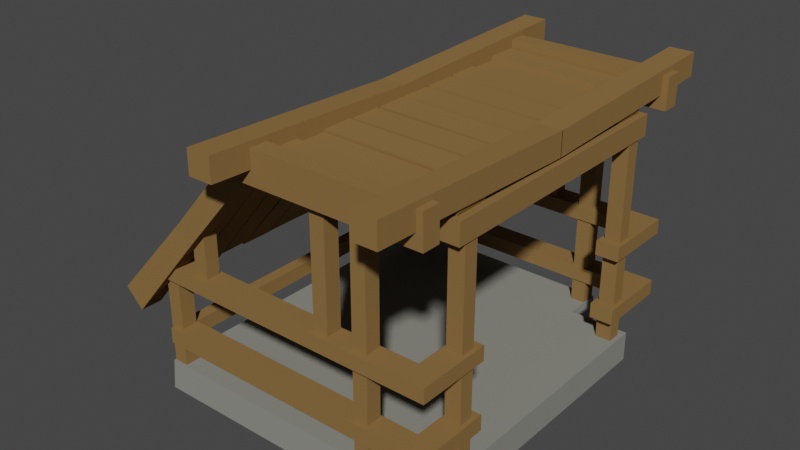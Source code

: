 # Source: Houses_FirstAge_2_Level1.blend  (saved by Blender 3.0.42; exported with 4.5.12 LTS)
import bpy
from mathutils import Matrix  # noqa: F401  (used for matrix-valued properties, if any)

bpy.ops.wm.read_factory_settings(use_empty=True)
scene = bpy.context.scene
scene.name = 'Scene'

# ---- collections
col_collection = bpy.data.collections.new('Collection'); scene.collection.children.link(col_collection)

# ---- materials (node trees are filled in below, after node groups)
mat_stone = bpy.data.materials.new('Stone')
mat_stone.alpha_threshold = 0.0
mat_stone.use_transparent_shadow = False
mat_stone.diffuse_color = (0.2444, 0.2462, 0.2155, 1.0)
mat_stone.roughness = 0.5
mat_wood = bpy.data.materials.new('Wood')
mat_wood.alpha_threshold = 0.0
mat_wood.use_transparent_shadow = False
mat_wood.diffuse_color = (0.2462, 0.1444, 0.0538, 1.0)
mat_wood.roughness = 0.5

# ---- material node trees

# ---- world
world_world = bpy.data.worlds.new('World'); scene.world = world_world
world_world.use_nodes = True; world_world.node_tree.nodes.clear()
_N = world_world.node_tree.nodes; _L = world_world.node_tree.links
n0 = _N.new('ShaderNodeOutputWorld'); n0.name = 'World Output'; n0.location = (300, 300)
n1 = _N.new('ShaderNodeBackground'); n1.name = 'Background'; n1.location = (10, 300)
n1.inputs[0].default_value = (0.05088, 0.05088, 0.05088, 1.0)
_L.new(n1.outputs[0], n0.inputs[0])
n0.is_active_output = True
world_world.color = (0.05088, 0.05088, 0.05088)
world_world.use_sun_shadow = False
world_world.sun_shadow_jitter_overblur = 0.0

# ---- meshes
me_cube_241 = bpy.data.meshes.new('Cube.241')
me_cube_241.from_pydata([(-0.3156, 0.4618, 0.08125), (-0.3156, -0.4618, 0.08125), (-0.3189, 0.4667, 0.001531), (-0.3189, -0.4667, 0.001531), (0.3156, 0.4618, 0.08125), (0.3156, -0.4618, 0.08125), (0.3189, 0.4667, 0.001531), (0.3189, -0.4667, 0.001531), (2.018e-08, 0.4618, 0.08125), (-2.018e-08, -0.4618, 0.08125), (2.04e-08, 0.4667, 0.001531), (-2.04e-08, -0.4667, 0.001531), (-0.3156, 0.3566, 0.08125), (-0.3156, -0.3566, 0.08125), (-0.3189, 0.3566, 0.001531), (-0.3189, -0.3566, 0.001531), (1.559e-08, 0.3566, 0.08125), (-1.559e-08, -0.3566, 0.08125), (-1.559e-08, -0.3566, 0.001531), (1.559e-08, 0.3566, 0.001531), (0.3156, -0.3566, 0.08125), (0.3156, 0.3566, 0.08125), (0.3189, -0.3566, 0.001531), (0.3189, 0.3566, 0.001531), (0.03207, -0.5874, 0.7661), (0.03207, -0.5874, 0.7038), (-0.03297, -0.5874, 0.7661), (-0.03297, -0.5874, 0.7038), (-0.3878, -0.4348, 0.3), (-0.3554, -0.4333, 0.2773), (-0.3878, -0.3439, 0.3), (-0.3554, -0.3424, 0.2773), (-0.2187, -0.4297, 0.4912), (-0.197, -0.4284, 0.4639), (-0.2187, -0.3488, 0.4912), (-0.197, -0.3475, 0.4639), (9.869e-08, -0.3498, 0.7348), (-0.3908, -0.3471, 0.2769), (9.823e-08, -0.3482, 0.698), (-0.3622, -0.3456, 0.2642), (-0.3905, -0.2566, 0.2781), (-0.3619, -0.2551, 0.2653), (-0.2156, -0.3462, 0.48), (-0.1973, -0.3448, 0.4629), (-0.2153, -0.2653, 0.4811), (-0.197, -0.2639, 0.4639), (7.562e-08, -0.268, 0.7434), (-0.3765, -0.257, 0.3033), (7.499e-08, -0.2658, 0.6984), (-0.3463, -0.2553, 0.2824), (5.281e-08, -0.1872, 0.7452), (-0.3762, -0.1767, 0.3055), (5.219e-08, -0.185, 0.7002), (-0.346, -0.175, 0.2845), (-0.2176, -0.2619, 0.4875), (-0.1967, -0.2601, 0.4626), (-0.2173, -0.1811, 0.4894), (-0.1964, -0.1793, 0.4645), (4.962e-08, -0.1759, 0.7412), (-0.3887, -0.1778, 0.2943), (4.921e-08, -0.1744, 0.6938), (-0.3563, -0.1763, 0.2716), (2.681e-08, -0.09502, 0.7416), (-0.3884, -0.08689, 0.2947), (2.64e-08, -0.09356, 0.6941), (-0.356, -0.08534, 0.2721), (-0.2196, -0.1741, 0.4855), (-0.1979, -0.1728, 0.4582), (-0.2193, -0.09327, 0.486), (-0.1976, -0.09194, 0.4587), (2.349e-08, -0.08326, 0.7403), (-0.3781, -0.09053, 0.2998), (2.312e-08, -0.08194, 0.6953), (-0.3479, -0.08882, 0.2788), (6.779e-10, -0.002403, 0.7404), (-0.3788, -0.0009295, 0.2997), (3.038e-10, -0.001077, 0.6954), (-0.3487, 0.0007822, 0.2787), (-0.2191, -0.08519, 0.4838), (-0.1982, -0.08379, 0.4588), (-0.2198, -0.004326, 0.4837), (-0.1989, -0.002925, 0.4587), (1.212e-07, -0.4297, 0.7463), (1.209e-07, -0.4284, 0.6989), (9.84e-08, -0.3488, 0.7463), (9.805e-08, -0.3475, 0.6989), (7.588e-08, -0.269, 0.7357), (7.541e-08, -0.2673, 0.6989), (-0.4347, -0.4881, 0.258), (-0.3884, -0.4865, 0.2081), (-0.4347, -0.429, 0.258), (-0.3884, -0.4274, 0.2081), (-0.3134, -0.4574, 0.363), (-0.3134, -0.4574, 0.04751), (-0.2744, -0.4574, 0.363), (-0.2744, -0.4574, 0.04751), (-0.3134, -0.4156, 0.363), (-0.3134, -0.4156, 0.04751), (-0.2744, -0.4156, 0.363), (-0.2744, -0.4156, 0.04751), (-0.3115, -0.4723, 0.3217), (-0.3115, -0.4723, 0.3607), (-0.3115, -0.4113, 0.3217), (-0.3115, -0.4113, 0.3607), (-0.2056, -0.4574, 0.4782), (-0.2056, -0.4574, 0.3364), (-0.1666, -0.4574, 0.4782), (-0.1666, -0.4574, 0.3364), (-0.2056, -0.4205, 0.4782), (-0.2056, -0.4205, 0.3364), (-0.1666, -0.4205, 0.4782), (-0.1666, -0.4205, 0.3364), (-0.3095, -0.4221, 0.1458), (-0.3095, -0.4221, 0.1848), (-0.2776, -0.4221, 0.1458), (-0.2776, -0.4221, 0.1848), (-0.2158, -0.4824, 0.4997), (-0.1969, -0.4812, 0.4369), (-0.2158, -0.4343, 0.4997), (-0.1969, -0.4331, 0.4369), (-2.109e-08, -0.4824, 0.7475), (-2.103e-08, -0.4812, 0.6623), (-1.898e-08, -0.4343, 0.7475), (-1.893e-08, -0.4331, 0.6623), (0.3134, -0.4574, 0.6997), (0.3134, -0.4574, 0.04751), (0.2744, -0.4574, 0.6997), (0.2744, -0.4574, 0.04751), (0.3134, -0.4156, 0.6997), (0.3134, -0.4156, 0.04751), (0.2744, -0.4156, 0.6997), (0.2744, -0.4156, 0.04751), (0.4122, -0.4723, 0.3217), (-2.065e-08, -0.4723, 0.3217), (0.4122, -0.4723, 0.3607), (-2.065e-08, -0.4723, 0.3607), (0.4122, -0.4113, 0.3217), (-1.798e-08, -0.4113, 0.3217), (0.4122, -0.4113, 0.3607), (-1.798e-08, -0.4113, 0.3607), (0.2056, -0.4574, 0.7189), (0.2056, -0.4574, 0.3364), (0.1666, -0.4574, 0.7189), (0.1666, -0.4574, 0.3364), (0.2056, -0.4156, 0.7189), (0.2056, -0.4156, 0.3364), (0.1666, -0.4156, 0.7189), (0.1666, -0.4156, 0.3364), (-1.798e-08, -0.4113, 0.1848), (0.4122, -0.4113, 0.1848), (-1.798e-08, -0.4113, 0.144), (0.4122, -0.4113, 0.144), (0.4383, -0.4348, 0.7183), (0.4337, -0.4333, 0.6791), (0.4383, -0.3439, 0.7183), (0.4337, -0.3424, 0.6791), (0.327, -0.4297, 0.7193), (0.333, -0.4284, 0.6849), (0.327, -0.3488, 0.7193), (0.333, -0.3475, 0.6849), (0.4576, -0.3471, 0.7019), (0.4481, -0.3456, 0.6721), (0.4565, -0.2566, 0.7024), (0.447, -0.2551, 0.6726), (0.3334, -0.3462, 0.7063), (0.334, -0.3448, 0.6812), (0.3324, -0.2653, 0.7068), (0.333, -0.2639, 0.6816), (0.4283, -0.257, 0.7088), (0.4239, -0.2553, 0.6723), (0.4265, -0.1767, 0.71), (0.4221, -0.175, 0.6735), (0.3291, -0.2619, 0.7127), (0.3338, -0.2601, 0.6805), (0.3275, -0.1811, 0.7138), (0.3322, -0.1793, 0.6816), (0.4432, -0.1778, 0.7119), (0.4386, -0.1763, 0.6726), (0.4427, -0.08689, 0.712), (0.4381, -0.08534, 0.6727), (0.3319, -0.1741, 0.7129), (0.3378, -0.1728, 0.6785), (0.3314, -0.09327, 0.713), (0.3373, -0.09194, 0.6786), (0.432, -0.09053, 0.7076), (0.4276, -0.08882, 0.6711), (0.4326, -0.0009293, 0.7081), (0.4282, 0.0007824, 0.6716), (0.3329, -0.08519, 0.7114), (0.3376, -0.08379, 0.6792), (0.3334, -0.004326, 0.7119), (0.3381, -0.002925, 0.6796), (0.01124, -0.3498, 0.7148), (0.01124, -0.3482, 0.6903), (0.01124, -0.268, 0.7205), (0.01124, -0.2658, 0.6906), (0.01124, -0.1872, 0.7217), (0.01124, -0.185, 0.6918), (0.01124, -0.1759, 0.7191), (0.01124, -0.1744, 0.6875), (0.01124, -0.09502, 0.7193), (0.01124, -0.09356, 0.6877), (0.01124, -0.08326, 0.7185), (0.01124, -0.08194, 0.6885), (0.01124, -0.002403, 0.7186), (0.01124, -0.001077, 0.6886), (0.01124, -0.4297, 0.7258), (0.01124, -0.4284, 0.6942), (0.01124, -0.3488, 0.7258), (0.01124, -0.3475, 0.6942), (0.01124, -0.269, 0.7154), (0.01124, -0.2673, 0.6909), (0.4761, -0.4331, 0.6623), (0.4761, -0.4343, 0.7475), (0.4761, -0.4812, 0.6623), (0.4761, -0.4824, 0.7475), (0.4595, -0.5874, 0.7661), (0.4595, -0.5874, 0.7038), (0.3944, -0.5874, 0.7661), (0.3944, -0.5874, 0.7038), (0.4595, 0.000982, 0.7461), (0.4595, 0.000982, 0.6839), (0.3944, 0.000982, 0.7461), (0.3944, 0.000982, 0.6839), (-2.065e-08, -0.4723, 0.1848), (0.4122, -0.4723, 0.1848), (-2.065e-08, -0.4723, 0.144), (0.4122, -0.4723, 0.144), (-0.3003, -0.4113, 0.1848), (-0.3003, -0.4113, 0.144), (-0.3003, -0.4723, 0.1848), (-0.3003, -0.4723, 0.144), (0.4215, -0.3346, 0.6483), (0.4215, -0.3346, -0.002423), (0.4215, -0.2956, 0.6483), (0.4215, -0.2956, -0.002423), (0.4633, -0.3346, 0.6483), (0.4633, -0.3346, -0.002423), (0.4633, -0.2956, 0.6483), (0.4633, -0.2956, -0.002423), (0.4066, -0.3595, 0.6208), (0.4066, -0.3595, 0.6765), (0.4676, -0.3595, 0.6208), (0.4676, -0.3595, 0.6765), (0.4741, -0.4723, 0.3217), (0.4741, -0.4723, 0.3607), (0.4741, -0.4113, 0.3217), (0.4741, -0.4113, 0.3607), (0.4122, -0.2733, 0.3217), (0.4122, -0.2733, 0.3607), (0.4741, -0.2733, 0.3217), (0.4741, -0.2733, 0.3607), (0.4741, -0.4723, 0.144), (0.4741, -0.4723, 0.1848), (0.4741, -0.4113, 0.144), (0.4741, -0.4113, 0.1848), (0.4122, -0.2733, 0.144), (0.4122, -0.2733, 0.1848), (0.4741, -0.2733, 0.144), (0.4741, -0.2733, 0.1848), (0.03207, 0.5874, 0.7661), (0.03207, 0.5874, 0.7038), (-0.03297, 0.5874, 0.7661), (-0.03297, 0.5874, 0.7038), (0.03207, -1.402e-09, 0.7461), (0.03207, -1.402e-09, 0.6839), (-0.03297, 1.441e-09, 0.7461), (-0.03297, 1.441e-09, 0.6839), (-0.3878, 0.4348, 0.3), (-0.3554, 0.4333, 0.2773), (-0.3878, 0.3439, 0.3), (-0.3554, 0.3424, 0.2773), (-0.2187, 0.4297, 0.4912), (-0.197, 0.4284, 0.4639), (-0.2187, 0.3488, 0.4912), (-0.197, 0.3475, 0.4639), (1.293e-07, 0.3498, 0.7348), (-0.3908, 0.3471, 0.2769), (1.287e-07, 0.3482, 0.698), (-0.3622, 0.3456, 0.2642), (-0.3905, 0.2566, 0.2781), (-0.3619, 0.2551, 0.2653), (-0.2156, 0.3462, 0.48), (-0.1973, 0.3448, 0.4629), (-0.2153, 0.2653, 0.4811), (-0.197, 0.2639, 0.4639), (9.905e-08, 0.268, 0.7434), (-0.3765, 0.257, 0.3033), (9.823e-08, 0.2658, 0.6984), (-0.3463, 0.2553, 0.2824), (6.918e-08, 0.1872, 0.7452), (-0.3762, 0.1767, 0.3055), (6.836e-08, 0.185, 0.7002), (-0.346, 0.175, 0.2845), (-0.2176, 0.2619, 0.4875), (-0.1967, 0.2601, 0.4626), (-0.2173, 0.1811, 0.4894), (-0.1964, 0.1793, 0.4645), (6.5e-08, 0.1759, 0.7412), (-0.3887, 0.1778, 0.2943), (6.446e-08, 0.1744, 0.6938), (-0.3563, 0.1763, 0.2716), (3.511e-08, 0.09502, 0.7416), (-0.3884, 0.08689, 0.2947), (3.458e-08, 0.09356, 0.6941), (-0.356, 0.08534, 0.2721), (-0.2196, 0.1741, 0.4855), (-0.1979, 0.1728, 0.4582), (-0.2193, 0.09327, 0.486), (-0.1976, 0.09194, 0.4587), (3.077e-08, 0.08326, 0.7403), (-0.3781, 0.09053, 0.2998), (3.028e-08, 0.08194, 0.6953), (-0.3479, 0.08882, 0.2788), (8.879e-10, 0.002403, 0.7404), (-0.3788, 0.0009296, 0.2997), (3.979e-10, 0.001077, 0.6954), (-0.3487, -0.0007822, 0.2787), (-0.2191, 0.08519, 0.4838), (-0.1982, 0.08379, 0.4588), (-0.2198, 0.004326, 0.4837), (-0.1989, 0.002925, 0.4587), (1.588e-07, 0.4297, 0.7463), (1.583e-07, 0.4284, 0.6989), (1.289e-07, 0.3488, 0.7463), (1.284e-07, 0.3475, 0.6989), (9.939e-08, 0.269, 0.7357), (9.878e-08, 0.2673, 0.6989), (-0.4347, 0.4881, 0.258), (-0.3884, 0.4865, 0.2081), (-0.4347, 0.429, 0.258), (-0.3884, 0.4274, 0.2081), (-0.3134, 0.4574, 0.363), (-0.3134, 0.4574, 0.04751), (-0.2744, 0.4574, 0.363), (-0.2744, 0.4574, 0.04751), (-0.3134, 0.4156, 0.363), (-0.3134, 0.4156, 0.04751), (-0.2744, 0.4156, 0.363), (-0.2744, 0.4156, 0.04751), (-0.3115, 0.4723, 0.3217), (-0.3115, 0.4723, 0.3607), (-0.3115, 0.4113, 0.3217), (-0.3115, 0.4113, 0.3607), (-0.2056, 0.4574, 0.4782), (-0.2056, 0.4574, 0.3364), (-0.1666, 0.4574, 0.4782), (-0.1666, 0.4574, 0.3364), (-0.2056, 0.4205, 0.4782), (-0.2056, 0.4205, 0.3364), (-0.1666, 0.4205, 0.4782), (-0.1666, 0.4205, 0.3364), (-0.3095, 1.353e-08, 0.1458), (-0.3095, 0.4221, 0.1458), (-0.3095, 1.353e-08, 0.1848), (-0.3095, 0.4221, 0.1848), (-0.2776, 1.213e-08, 0.1458), (-0.2776, 0.4221, 0.1458), (-0.2776, 1.213e-08, 0.1848), (-0.2776, 0.4221, 0.1848), (-0.2158, 0.4824, 0.4997), (-0.1969, 0.4812, 0.4369), (-0.2158, 0.4343, 0.4997), (-0.1969, 0.4331, 0.4369), (2.109e-08, 0.4824, 0.7475), (2.103e-08, 0.4812, 0.6623), (1.898e-08, 0.4343, 0.7475), (1.893e-08, 0.4331, 0.6623), (0.3134, 0.4574, 0.6997), (0.3134, 0.4574, 0.04751), (0.2744, 0.4574, 0.6997), (0.2744, 0.4574, 0.04751), (0.3134, 0.4156, 0.6997), (0.3134, 0.4156, 0.04751), (0.2744, 0.4156, 0.6997), (0.2744, 0.4156, 0.04751), (0.4122, 0.4723, 0.3217), (2.065e-08, 0.4723, 0.3217), (0.4122, 0.4723, 0.3607), (2.065e-08, 0.4723, 0.3607), (0.4122, 0.4113, 0.3217), (1.798e-08, 0.4113, 0.3217), (0.4122, 0.4113, 0.3607), (1.798e-08, 0.4113, 0.3607), (0.2056, 0.4574, 0.7189), (0.2056, 0.4574, 0.3364), (0.1666, 0.4574, 0.7189), (0.1666, 0.4574, 0.3364), (0.2056, 0.4156, 0.7189), (0.2056, 0.4156, 0.3364), (0.1666, 0.4156, 0.7189), (0.1666, 0.4156, 0.3364), (1.798e-08, 0.4113, 0.1848), (0.4122, 0.4113, 0.1848), (1.798e-08, 0.4113, 0.144), (0.4122, 0.4113, 0.144), (0.4383, 0.4348, 0.7183), (0.4337, 0.4333, 0.6791), (0.4383, 0.3439, 0.7183), (0.4337, 0.3424, 0.6791), (0.327, 0.4297, 0.7193), (0.333, 0.4284, 0.6849), (0.327, 0.3488, 0.7193), (0.333, 0.3475, 0.6849), (0.4576, 0.3471, 0.7019), (0.4481, 0.3456, 0.6721), (0.4565, 0.2566, 0.7024), (0.447, 0.2551, 0.6726), (0.3334, 0.3462, 0.7063), (0.334, 0.3448, 0.6812), (0.3324, 0.2653, 0.7068), (0.333, 0.2639, 0.6816), (0.4283, 0.257, 0.7088), (0.4239, 0.2553, 0.6723), (0.4265, 0.1767, 0.71), (0.4221, 0.175, 0.6735), (0.3291, 0.2619, 0.7127), (0.3338, 0.2601, 0.6805), (0.3275, 0.1811, 0.7138), (0.3322, 0.1793, 0.6816), (0.4432, 0.1778, 0.7119), (0.4386, 0.1763, 0.6726), (0.4427, 0.08689, 0.712), (0.4381, 0.08534, 0.6727), (0.3319, 0.1741, 0.7129), (0.3378, 0.1728, 0.6785), (0.3314, 0.09327, 0.713), (0.3373, 0.09194, 0.6786), (0.432, 0.09053, 0.7076), (0.4276, 0.08882, 0.6711), (0.4326, 0.0009293, 0.7081), (0.4282, -0.0007825, 0.6716), (0.3329, 0.08519, 0.7114), (0.3376, 0.08379, 0.6792), (0.3334, 0.004326, 0.7119), (0.3381, 0.002925, 0.6796), (0.01124, 0.3498, 0.7148), (0.01124, 0.3482, 0.6903), (0.01124, 0.268, 0.7205), (0.01124, 0.2658, 0.6906), (0.01124, 0.1872, 0.7217), (0.01124, 0.185, 0.6918), (0.01124, 0.1759, 0.7191), (0.01124, 0.1744, 0.6875), (0.01124, 0.09502, 0.7193), (0.01124, 0.09356, 0.6877), (0.01124, 0.08326, 0.7185), (0.01124, 0.08194, 0.6885), (0.01124, 0.002403, 0.7186), (0.01124, 0.001077, 0.6886), (0.01124, 0.4297, 0.7258), (0.01124, 0.4284, 0.6942), (0.01124, 0.3488, 0.7258), (0.01124, 0.3475, 0.6942), (0.01124, 0.269, 0.7154), (0.01124, 0.2673, 0.6909), (0.4761, 0.4331, 0.6623), (0.4761, 0.4343, 0.7475), (0.4761, 0.4812, 0.6623), (0.4761, 0.4824, 0.7475), (0.4595, 0.5874, 0.7661), (0.4595, 0.5874, 0.7038), (0.3944, 0.5874, 0.7661), (0.3944, 0.5874, 0.7038), (0.4595, -0.000982, 0.7461), (0.4595, -0.000982, 0.6839), (0.3944, -0.000982, 0.7461), (0.3944, -0.000982, 0.6839), (2.065e-08, 0.4723, 0.1848), (0.4122, 0.4723, 0.1848), (2.065e-08, 0.4723, 0.144), (0.4122, 0.4723, 0.144), (-0.3005, 0.4113, 0.1848), (-0.3005, 0.4113, 0.144), (-0.3005, 0.4723, 0.1848), (-0.3005, 0.4723, 0.144), (0.4215, 0.3346, 0.6483), (0.4215, 0.3346, -0.002423), (0.4215, 0.2956, 0.6483), (0.4215, 0.2956, -0.002423), (0.4633, 0.3346, 0.6483), (0.4633, 0.3346, -0.002423), (0.4633, 0.2956, 0.6483), (0.4633, 0.2956, -0.002423), (0.4066, 0.3595, 0.6208), (0.4066, -1.777e-08, 0.6208), (0.4066, 0.3595, 0.6765), (0.4066, -1.777e-08, 0.6765), (0.4676, 0.3595, 0.6208), (0.4676, -2.044e-08, 0.6208), (0.4676, 0.3595, 0.6765), (0.4676, -2.044e-08, 0.6765), (0.4741, 0.4723, 0.3217), (0.4741, 0.4723, 0.3607), (0.4741, 0.4113, 0.3217), (0.4741, 0.4113, 0.3607), (0.4122, 0.2733, 0.3217), (0.4122, 0.2733, 0.3607), (0.4741, 0.2733, 0.3217), (0.4741, 0.2733, 0.3607), (0.4741, 0.4723, 0.144), (0.4741, 0.4723, 0.1848), (0.4741, 0.4113, 0.144), (0.4741, 0.4113, 0.1848), (0.4122, 0.2733, 0.144), (0.4122, 0.2733, 0.1848), (0.4741, 0.2733, 0.144), (0.4741, 0.2733, 0.1848), (-0.09364, -0.4723, 0.1848), (-0.09364, -0.4113, 0.144), (-0.09364, -0.4723, 0.144), (-0.09364, -0.4113, 0.1848), (0.4756, 0.3566, 0.08125), (0.4756, -0.3566, 0.001531), (0.4756, 0.3566, 0.001531), (0.4756, -0.3566, 0.08125)], [], [(10, 19, 14, 2), (9, 1, 3, 11), (8, 0, 12, 16), (12, 0, 2, 14), (0, 8, 10, 2), (5, 7, 22, 20), (9, 11, 7, 5), (8, 16, 21, 4), (4, 6, 10, 8), (10, 6, 23, 19), (21, 23, 6, 4), (18, 22, 7, 11), (18, 11, 3, 15), (17, 13, 1, 9), (17, 9, 5, 20), (17, 20, 21, 16), (22, 18, 19, 23), (13, 17, 16, 12), (12, 14, 15, 13), (18, 15, 14, 19), (1, 13, 15, 3), (264, 24, 25, 265), (266, 267, 27, 26), (264, 266, 26, 24), (24, 26, 27, 25), (25, 27, 267, 265), (32, 33, 83, 82), (34, 84, 85, 35), (29, 28, 30, 31), (32, 82, 84, 34), (33, 29, 31, 35), (83, 33, 35, 85), (28, 32, 34, 30), (30, 34, 35, 31), (28, 29, 33, 32), (42, 43, 38, 36), (44, 86, 87, 45), (39, 37, 40, 41), (42, 36, 86, 44), (43, 39, 41, 45), (38, 43, 45, 87), (37, 42, 44, 40), (40, 44, 45, 41), (37, 39, 43, 42), (54, 55, 48, 46), (56, 50, 52, 57), (49, 47, 51, 53), (54, 46, 50, 56), (55, 49, 53, 57), (48, 55, 57, 52), (47, 54, 56, 51), (51, 56, 57, 53), (47, 49, 55, 54), (66, 67, 60, 58), (68, 62, 64, 69), (61, 59, 63, 65), (66, 58, 62, 68), (67, 61, 65, 69), (60, 67, 69, 64), (59, 66, 68, 63), (63, 68, 69, 65), (59, 61, 67, 66), (78, 79, 72, 70), (80, 74, 76, 81), (73, 71, 75, 77), (78, 70, 74, 80), (79, 73, 77, 81), (72, 79, 81, 76), (71, 78, 80, 75), (75, 80, 81, 77), (71, 73, 79, 78), (116, 117, 121, 120), (118, 122, 123, 119), (89, 88, 90, 91), (116, 120, 122, 118), (117, 89, 91, 119), (93, 95, 94, 92), (97, 96, 98, 99), (95, 93, 97, 99), (93, 92, 96, 97), (92, 94, 98, 96), (94, 95, 99, 98), (133, 135, 101, 100), (137, 102, 103, 139), (133, 100, 102, 137), (101, 135, 139, 103), (105, 107, 106, 104), (109, 108, 110, 111), (107, 105, 109, 111), (105, 104, 108, 109), (104, 106, 110, 108), (106, 107, 111, 110), (112, 113, 354, 352), (114, 356, 358, 115), (112, 352, 356, 114), (354, 113, 115, 358), (121, 117, 119, 123), (88, 116, 118, 90), (90, 118, 119, 91), (88, 89, 117, 116), (150, 148, 149, 151), (226, 227, 225, 224), (226, 150, 151, 227), (225, 149, 148, 224), (125, 124, 126, 127), (129, 131, 130, 128), (127, 131, 129, 125), (125, 129, 128, 124), (124, 128, 130, 126), (126, 130, 131, 127), (133, 132, 134, 135), (137, 139, 138, 136), (133, 137, 136, 132), (134, 138, 139, 135), (141, 140, 142, 143), (145, 147, 146, 144), (143, 147, 145, 141), (141, 145, 144, 140), (140, 144, 146, 142), (142, 146, 147, 143), (156, 206, 207, 157), (158, 159, 209, 208), (153, 155, 154, 152), (156, 158, 208, 206), (157, 159, 155, 153), (207, 209, 159, 157), (152, 154, 158, 156), (154, 155, 159, 158), (152, 156, 157, 153), (164, 192, 193, 165), (166, 167, 211, 210), (161, 163, 162, 160), (164, 166, 210, 192), (165, 167, 163, 161), (193, 211, 167, 165), (160, 162, 166, 164), (162, 163, 167, 166), (160, 164, 165, 161), (172, 194, 195, 173), (174, 175, 197, 196), (169, 171, 170, 168), (172, 174, 196, 194), (173, 175, 171, 169), (195, 197, 175, 173), (168, 170, 174, 172), (170, 171, 175, 174), (168, 172, 173, 169), (180, 198, 199, 181), (182, 183, 201, 200), (177, 179, 178, 176), (180, 182, 200, 198), (181, 183, 179, 177), (199, 201, 183, 181), (176, 178, 182, 180), (178, 179, 183, 182), (176, 180, 181, 177), (188, 202, 203, 189), (190, 191, 205, 204), (185, 187, 186, 184), (188, 190, 204, 202), (189, 191, 187, 185), (203, 205, 191, 189), (184, 186, 190, 188), (186, 187, 191, 190), (184, 188, 189, 185), (212, 213, 215, 214), (120, 121, 214, 215), (123, 122, 213, 212), (122, 120, 215, 213), (121, 123, 212, 214), (220, 216, 217, 221), (222, 223, 219, 218), (220, 222, 218, 216), (216, 218, 219, 217), (217, 219, 223, 221), (510, 231, 229, 509), (510, 508, 230, 231), (508, 224, 148, 511), (509, 229, 228, 511), (233, 232, 234, 235), (237, 239, 238, 236), (233, 237, 236, 232), (234, 238, 239, 235), (485, 240, 241, 487), (489, 491, 243, 242), (485, 489, 242, 240), (241, 243, 491, 487), (241, 240, 242, 243), (136, 138, 249, 248), (245, 244, 246, 247), (132, 136, 246, 244), (134, 132, 244, 245), (138, 134, 245, 247), (248, 249, 251, 250), (246, 136, 248, 250), (247, 246, 250, 251), (138, 247, 251, 249), (151, 149, 257, 256), (253, 252, 254, 255), (227, 151, 254, 252), (225, 227, 252, 253), (149, 225, 253, 255), (256, 257, 259, 258), (254, 151, 256, 258), (255, 254, 258, 259), (149, 255, 259, 257), (264, 265, 261, 260), (266, 262, 263, 267), (264, 260, 262, 266), (260, 261, 263, 262), (261, 265, 267, 263), (272, 322, 323, 273), (274, 275, 325, 324), (269, 271, 270, 268), (272, 274, 324, 322), (273, 275, 271, 269), (323, 325, 275, 273), (268, 270, 274, 272), (270, 271, 275, 274), (268, 272, 273, 269), (282, 276, 278, 283), (284, 285, 327, 326), (279, 281, 280, 277), (282, 284, 326, 276), (283, 285, 281, 279), (278, 327, 285, 283), (277, 280, 284, 282), (280, 281, 285, 284), (277, 282, 283, 279), (294, 286, 288, 295), (296, 297, 292, 290), (289, 293, 291, 287), (294, 296, 290, 286), (295, 297, 293, 289), (288, 292, 297, 295), (287, 291, 296, 294), (291, 293, 297, 296), (287, 294, 295, 289), (306, 298, 300, 307), (308, 309, 304, 302), (301, 305, 303, 299), (306, 308, 302, 298), (307, 309, 305, 301), (300, 304, 309, 307), (299, 303, 308, 306), (303, 305, 309, 308), (299, 306, 307, 301), (318, 310, 312, 319), (320, 321, 316, 314), (313, 317, 315, 311), (318, 320, 314, 310), (319, 321, 317, 313), (312, 316, 321, 319), (311, 315, 320, 318), (315, 317, 321, 320), (311, 318, 319, 313), (360, 364, 365, 361), (362, 363, 367, 366), (329, 331, 330, 328), (360, 362, 366, 364), (361, 363, 331, 329), (333, 332, 334, 335), (337, 339, 338, 336), (335, 339, 337, 333), (333, 337, 336, 332), (332, 336, 338, 334), (334, 338, 339, 335), (377, 340, 341, 379), (381, 383, 343, 342), (377, 381, 342, 340), (341, 343, 383, 379), (345, 344, 346, 347), (349, 351, 350, 348), (347, 351, 349, 345), (345, 349, 348, 344), (344, 348, 350, 346), (346, 350, 351, 347), (353, 352, 354, 355), (357, 359, 358, 356), (353, 357, 356, 352), (354, 358, 359, 355), (365, 367, 363, 361), (328, 330, 362, 360), (330, 331, 363, 362), (328, 360, 361, 329), (394, 395, 393, 392), (470, 468, 469, 471), (470, 471, 395, 394), (469, 468, 392, 393), (369, 371, 370, 368), (373, 372, 374, 375), (371, 369, 373, 375), (369, 368, 372, 373), (368, 370, 374, 372), (370, 371, 375, 374), (377, 379, 378, 376), (381, 380, 382, 383), (377, 376, 380, 381), (378, 379, 383, 382), (385, 387, 386, 384), (389, 388, 390, 391), (387, 385, 389, 391), (385, 384, 388, 389), (384, 386, 390, 388), (386, 387, 391, 390), (400, 401, 451, 450), (402, 452, 453, 403), (397, 396, 398, 399), (400, 450, 452, 402), (401, 397, 399, 403), (451, 401, 403, 453), (396, 400, 402, 398), (398, 402, 403, 399), (396, 397, 401, 400), (408, 409, 437, 436), (410, 454, 455, 411), (405, 404, 406, 407), (408, 436, 454, 410), (409, 405, 407, 411), (437, 409, 411, 455), (404, 408, 410, 406), (406, 410, 411, 407), (404, 405, 409, 408), (416, 417, 439, 438), (418, 440, 441, 419), (413, 412, 414, 415), (416, 438, 440, 418), (417, 413, 415, 419), (439, 417, 419, 441), (412, 416, 418, 414), (414, 418, 419, 415), (412, 413, 417, 416), (424, 425, 443, 442), (426, 444, 445, 427), (421, 420, 422, 423), (424, 442, 444, 426), (425, 421, 423, 427), (443, 425, 427, 445), (420, 424, 426, 422), (422, 426, 427, 423), (420, 421, 425, 424), (432, 433, 447, 446), (434, 448, 449, 435), (429, 428, 430, 431), (432, 446, 448, 434), (433, 429, 431, 435), (447, 433, 435, 449), (428, 432, 434, 430), (430, 434, 435, 431), (428, 429, 433, 432), (456, 458, 459, 457), (364, 459, 458, 365), (367, 456, 457, 366), (366, 457, 459, 364), (365, 458, 456, 367), (464, 465, 461, 460), (466, 462, 463, 467), (464, 460, 462, 466), (460, 461, 463, 462), (461, 465, 467, 463), (470, 394, 473, 475), (470, 475, 474, 468), (474, 472, 392, 468), (394, 392, 472, 473), (477, 479, 478, 476), (481, 480, 482, 483), (477, 476, 480, 481), (478, 479, 483, 482), (485, 487, 486, 484), (489, 488, 490, 491), (485, 484, 488, 489), (486, 487, 491, 490), (486, 490, 488, 484), (512, 515, 513, 514), (380, 496, 497, 382), (493, 495, 494, 492), (376, 492, 494, 380), (378, 493, 492, 376), (382, 495, 493, 378), (496, 498, 499, 497), (494, 498, 496, 380), (495, 499, 498, 494), (382, 497, 499, 495), (395, 504, 505, 393), (501, 503, 502, 500), (471, 500, 502, 395), (469, 501, 500, 471), (393, 503, 501, 469), (504, 506, 507, 505), (502, 506, 504, 395), (503, 507, 506, 502), (393, 505, 507, 503), (472, 474, 475, 473), (228, 229, 231, 230), (150, 509, 511, 148), (230, 508, 511, 228), (226, 224, 508, 510), (226, 510, 509, 150), (23, 21, 512, 514), (21, 20, 515, 512), (22, 23, 514, 513), (20, 22, 513, 515)])
me_cube_241.polygons.foreach_set('material_index', [0, 0, 0, 0, 0, 0, 0, 0, 0, 0, 0, 0, 0, 0, 0, 0, 0, 0, 0, 0, 0, 1, 1, 1, 1, 1, 1, 1, 1, 1, 1, 1, 1, 1, 1, 1, 1, 1, 1, 1, 1, 1, 1, 1, 1, 1, 1, 1, 1, 1, 1, 1, 1, 1, 1, 1, 1, 1, 1, 1, 1, 1, 1, 1, 1, 1, 1, 1, 1, 1, 1, 1, 1, 1, 1, 1, 1, 1, 1, 1, 1, 1, 1, 1, 1, 1, 1, 1, 1, 1, 1, 1, 1, 1, 1, 1, 1, 1, 1, 1, 1, 1, 1, 1, 1, 1, 1, 1, 1, 1, 1, 1, 1, 1, 1, 1, 1, 1, 1, 1, 1, 1, 1, 1, 1, 1, 1, 1, 1, 1, 1, 1, 1, 1, 1, 1, 1, 1, 1, 1, 1, 1, 1, 1, 1, 1, 1, 1, 1, 1, 1, 1, 1, 1, 1, 1, 1, 1, 1, 1, 1, 1, 1, 1, 1, 1, 1, 1, 1, 1, 1, 1, 1, 1, 1, 1, 1, 1, 1, 1, 1, 1, 1, 1, 1, 1, 1, 1, 1, 1, 1, 1, 1, 1, 1, 1, 1, 1, 1, 1, 1, 1, 1, 1, 1, 1, 1, 1, 1, 1, 1, 1, 1, 1, 1, 1, 1, 1, 1, 1, 1, 1, 1, 1, 1, 1, 1, 1, 1, 1, 1, 1, 1, 1, 1, 1, 1, 1, 1, 1, 1, 1, 1, 1, 1, 1, 1, 1, 1, 1, 1, 1, 1, 1, 1, 1, 1, 1, 1, 1, 1, 1, 1, 1, 1, 1, 1, 1, 1, 1, 1, 1, 1, 1, 1, 1, 1, 1, 1, 1, 1, 1, 1, 1, 1, 1, 1, 1, 1, 1, 1, 1, 1, 1, 1, 1, 1, 1, 1, 1, 1, 1, 1, 1, 1, 1, 1, 1, 1, 1, 1, 1, 1, 1, 1, 1, 1, 1, 1, 1, 1, 1, 1, 1, 1, 1, 1, 1, 1, 1, 1, 1, 1, 1, 1, 1, 1, 1, 1, 1, 1, 1, 1, 1, 1, 1, 1, 1, 1, 1, 1, 1, 1, 1, 1, 1, 1, 1, 1, 1, 1, 1, 1, 1, 1, 1, 1, 1, 1, 1, 1, 1, 1, 0, 1, 1, 1, 1, 1, 1, 1, 1, 1, 1, 1, 1, 1, 1, 1, 1, 1, 1, 1, 1, 1, 1, 1, 1, 0, 0, 0, 0])
me_cube_241.materials.append(mat_stone)
me_cube_241.materials.append(mat_wood)
me_cube_241.use_remesh_preserve_volume = False
me_cube_241.use_remesh_preserve_attributes = False
me_cube_241.use_mirror_vertex_groups = False
me_cube_241.update()

# ---- objects
ob_houses_firstage_2_level1 = bpy.data.objects.new('Houses_FirstAge_2_Level1', me_cube_241)

# ---- transforms, parenting, visibility, modifiers, constraints
ob_houses_firstage_2_level1.location = (0.0, 0.0, 0.0)
ob_houses_firstage_2_level1.lineart.crease_threshold = 0.0

# ---- collection membership
col_collection.objects.link(ob_houses_firstage_2_level1)

# ---- scene / render settings (as saved in the file)
scene.frame_start = 1; scene.frame_end = 250; scene.frame_set(1)
scene.render.engine = 'BLENDER_EEVEE_NEXT'
scene.cycles.sampling_pattern = 'TABULATED_SOBOL'
scene.cycles.use_light_tree = False
scene.view_settings.view_transform = 'Filmic'
bpy.context.view_layer.update()

# ---- added for rendering (the .blend has no active camera and no usable light): camera, sun
cam_auto = bpy.data.cameras.new('AutoCamera')
cam_auto.lens = 50.0
cam_auto.sensor_width = 36.0
cam_auto.clip_end = 1000.0
ob_auto_camera = bpy.data.objects.new('AutoCamera', cam_auto)
scene.collection.objects.link(ob_auto_camera)
ob_auto_camera.location = (1.56899, -1.85792, 1.62044)
ob_auto_camera.rotation_euler = (1.09748, -7.21219e-08, 0.694738)
scene.camera = ob_auto_camera
light_auto_sun = bpy.data.lights.new('AutoSun', 'SUN')
light_auto_sun.energy = 3.0
light_auto_sun.angle = 0.0523599
ob_auto_sun = bpy.data.objects.new('AutoSun', light_auto_sun)
scene.collection.objects.link(ob_auto_sun)
ob_auto_sun.rotation_euler = (0.872665, 0.174533, 0.523599)
bpy.context.view_layer.update()
